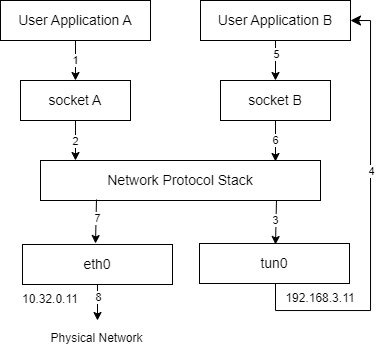

The diagram above was exported from draw.io. Its source (the exported page's mxGraphModel, read from the mxfile embedded in the PNG):
<mxGraphModel dx="757" dy="681" grid="1" gridSize="10" guides="1" tooltips="1" connect="1" arrows="1" fold="1" page="1" pageScale="1" pageWidth="850" pageHeight="1100" math="0" shadow="0">
  <root>
    <mxCell id="0" />
    <mxCell id="1" parent="0" />
    <mxCell id="kfcegb-y5UTw30hLXOhg-1" value="User Application A" style="rounded=0;whiteSpace=wrap;html=1;fontSize=14;" vertex="1" parent="1">
      <mxGeometry x="150" y="120" width="150" height="40" as="geometry" />
    </mxCell>
    <mxCell id="kfcegb-y5UTw30hLXOhg-2" value="" style="endArrow=classic;html=1;rounded=0;exitX=0.5;exitY=1;exitDx=0;exitDy=0;" edge="1" parent="1" source="kfcegb-y5UTw30hLXOhg-1">
      <mxGeometry width="50" height="50" relative="1" as="geometry">
        <mxPoint x="200" y="170" as="sourcePoint" />
        <mxPoint x="225" y="200" as="targetPoint" />
      </mxGeometry>
    </mxCell>
    <mxCell id="kfcegb-y5UTw30hLXOhg-16" value="1" style="edgeLabel;html=1;align=center;verticalAlign=middle;resizable=0;points=[];" vertex="1" connectable="0" parent="kfcegb-y5UTw30hLXOhg-2">
      <mxGeometry x="-0.05" relative="1" as="geometry">
        <mxPoint as="offset" />
      </mxGeometry>
    </mxCell>
    <mxCell id="kfcegb-y5UTw30hLXOhg-3" value="User Application B" style="rounded=0;whiteSpace=wrap;html=1;fontSize=14;" vertex="1" parent="1">
      <mxGeometry x="350" y="120" width="150" height="40" as="geometry" />
    </mxCell>
    <mxCell id="kfcegb-y5UTw30hLXOhg-4" value="" style="endArrow=classic;html=1;rounded=0;exitX=0.5;exitY=1;exitDx=0;exitDy=0;" edge="1" parent="1" source="kfcegb-y5UTw30hLXOhg-3">
      <mxGeometry width="50" height="50" relative="1" as="geometry">
        <mxPoint x="400" y="170" as="sourcePoint" />
        <mxPoint x="425" y="200" as="targetPoint" />
      </mxGeometry>
    </mxCell>
    <mxCell id="kfcegb-y5UTw30hLXOhg-22" value="5" style="edgeLabel;html=1;align=center;verticalAlign=middle;resizable=0;points=[];" vertex="1" connectable="0" parent="kfcegb-y5UTw30hLXOhg-4">
      <mxGeometry x="-0.3259" y="1" relative="1" as="geometry">
        <mxPoint as="offset" />
      </mxGeometry>
    </mxCell>
    <mxCell id="kfcegb-y5UTw30hLXOhg-5" value="socket A" style="rounded=0;whiteSpace=wrap;html=1;fontSize=14;" vertex="1" parent="1">
      <mxGeometry x="170" y="200" width="110" height="40" as="geometry" />
    </mxCell>
    <mxCell id="kfcegb-y5UTw30hLXOhg-6" value="" style="endArrow=classic;html=1;rounded=0;exitX=0.5;exitY=1;exitDx=0;exitDy=0;" edge="1" parent="1" source="kfcegb-y5UTw30hLXOhg-5">
      <mxGeometry width="50" height="50" relative="1" as="geometry">
        <mxPoint x="200" y="270" as="sourcePoint" />
        <mxPoint x="225" y="280" as="targetPoint" />
      </mxGeometry>
    </mxCell>
    <mxCell id="kfcegb-y5UTw30hLXOhg-17" value="2" style="edgeLabel;html=1;align=center;verticalAlign=middle;resizable=0;points=[];" vertex="1" connectable="0" parent="kfcegb-y5UTw30hLXOhg-6">
      <mxGeometry x="0.0701" y="1" relative="1" as="geometry">
        <mxPoint x="-1" y="-1" as="offset" />
      </mxGeometry>
    </mxCell>
    <mxCell id="kfcegb-y5UTw30hLXOhg-7" value="socket B" style="rounded=0;whiteSpace=wrap;html=1;fontSize=14;" vertex="1" parent="1">
      <mxGeometry x="370" y="200" width="110" height="40" as="geometry" />
    </mxCell>
    <mxCell id="kfcegb-y5UTw30hLXOhg-8" value="" style="endArrow=classic;html=1;rounded=0;exitX=0.5;exitY=1;exitDx=0;exitDy=0;" edge="1" parent="1" source="kfcegb-y5UTw30hLXOhg-7">
      <mxGeometry width="50" height="50" relative="1" as="geometry">
        <mxPoint x="400" y="270" as="sourcePoint" />
        <mxPoint x="425" y="281" as="targetPoint" />
      </mxGeometry>
    </mxCell>
    <mxCell id="kfcegb-y5UTw30hLXOhg-23" value="6" style="edgeLabel;html=1;align=center;verticalAlign=middle;resizable=0;points=[];" vertex="1" connectable="0" parent="kfcegb-y5UTw30hLXOhg-8">
      <mxGeometry x="-0.4586" y="-1" relative="1" as="geometry">
        <mxPoint x="1" y="9" as="offset" />
      </mxGeometry>
    </mxCell>
    <mxCell id="kfcegb-y5UTw30hLXOhg-9" value="Network Protocol Stack" style="rounded=0;whiteSpace=wrap;html=1;fontSize=14;" vertex="1" parent="1">
      <mxGeometry x="190" y="280" width="280" height="40" as="geometry" />
    </mxCell>
    <mxCell id="kfcegb-y5UTw30hLXOhg-10" value="" style="endArrow=classic;html=1;rounded=0;" edge="1" parent="1">
      <mxGeometry width="50" height="50" relative="1" as="geometry">
        <mxPoint x="246" y="319" as="sourcePoint" />
        <mxPoint x="245" y="363" as="targetPoint" />
      </mxGeometry>
    </mxCell>
    <mxCell id="kfcegb-y5UTw30hLXOhg-24" value="7" style="edgeLabel;html=1;align=center;verticalAlign=middle;resizable=0;points=[];" vertex="1" connectable="0" parent="kfcegb-y5UTw30hLXOhg-10">
      <mxGeometry x="-0.5022" y="-1" relative="1" as="geometry">
        <mxPoint x="2" y="8" as="offset" />
      </mxGeometry>
    </mxCell>
    <mxCell id="kfcegb-y5UTw30hLXOhg-11" value="eth0" style="rounded=0;whiteSpace=wrap;html=1;fontSize=14;" vertex="1" parent="1">
      <mxGeometry x="172" y="364" width="150" height="40" as="geometry" />
    </mxCell>
    <mxCell id="kfcegb-y5UTw30hLXOhg-12" value="" style="endArrow=classic;html=1;rounded=0;exitX=0.5;exitY=1;exitDx=0;exitDy=0;" edge="1" parent="1" source="kfcegb-y5UTw30hLXOhg-11">
      <mxGeometry width="50" height="50" relative="1" as="geometry">
        <mxPoint x="180" y="500" as="sourcePoint" />
        <mxPoint x="247" y="440" as="targetPoint" />
      </mxGeometry>
    </mxCell>
    <mxCell id="kfcegb-y5UTw30hLXOhg-25" value="8" style="edgeLabel;html=1;align=center;verticalAlign=middle;resizable=0;points=[];" vertex="1" connectable="0" parent="kfcegb-y5UTw30hLXOhg-12">
      <mxGeometry x="-0.3228" y="1" relative="1" as="geometry">
        <mxPoint as="offset" />
      </mxGeometry>
    </mxCell>
    <mxCell id="kfcegb-y5UTw30hLXOhg-13" value="tun0" style="rounded=0;whiteSpace=wrap;html=1;fontSize=14;" vertex="1" parent="1">
      <mxGeometry x="349" y="363" width="150" height="40" as="geometry" />
    </mxCell>
    <mxCell id="kfcegb-y5UTw30hLXOhg-15" value="" style="endArrow=classic;html=1;rounded=0;exitX=0.25;exitY=1;exitDx=0;exitDy=0;" edge="1" parent="1">
      <mxGeometry width="50" height="50" relative="1" as="geometry">
        <mxPoint x="426" y="320" as="sourcePoint" />
        <mxPoint x="425" y="364" as="targetPoint" />
      </mxGeometry>
    </mxCell>
    <mxCell id="kfcegb-y5UTw30hLXOhg-18" value="3" style="edgeLabel;html=1;align=center;verticalAlign=middle;resizable=0;points=[];" vertex="1" connectable="0" parent="kfcegb-y5UTw30hLXOhg-15">
      <mxGeometry x="-0.3793" relative="1" as="geometry">
        <mxPoint x="-1" y="6" as="offset" />
      </mxGeometry>
    </mxCell>
    <mxCell id="kfcegb-y5UTw30hLXOhg-20" value="" style="edgeStyle=segmentEdgeStyle;endArrow=classic;html=1;curved=0;rounded=0;endSize=8;startSize=8;exitX=0.5;exitY=1;exitDx=0;exitDy=0;entryX=1;entryY=0.5;entryDx=0;entryDy=0;" edge="1" parent="1" source="kfcegb-y5UTw30hLXOhg-13" target="kfcegb-y5UTw30hLXOhg-3">
      <mxGeometry width="50" height="50" relative="1" as="geometry">
        <mxPoint x="430" y="470" as="sourcePoint" />
        <mxPoint x="480" y="420" as="targetPoint" />
        <Array as="points">
          <mxPoint x="425" y="403" />
          <mxPoint x="425" y="430" />
          <mxPoint x="520" y="430" />
          <mxPoint x="520" y="140" />
        </Array>
      </mxGeometry>
    </mxCell>
    <mxCell id="kfcegb-y5UTw30hLXOhg-21" value="4" style="edgeLabel;html=1;align=center;verticalAlign=middle;resizable=0;points=[];" vertex="1" connectable="0" parent="kfcegb-y5UTw30hLXOhg-20">
      <mxGeometry x="0.2103" y="-1" relative="1" as="geometry">
        <mxPoint as="offset" />
      </mxGeometry>
    </mxCell>
    <mxCell id="kfcegb-y5UTw30hLXOhg-26" value="192.168.3.11" style="text;html=1;align=center;verticalAlign=middle;whiteSpace=wrap;rounded=0;" vertex="1" parent="1">
      <mxGeometry x="430" y="403" width="80" height="30" as="geometry" />
    </mxCell>
    <mxCell id="kfcegb-y5UTw30hLXOhg-27" value="10.32.0.11" style="text;html=1;align=center;verticalAlign=middle;whiteSpace=wrap;rounded=0;" vertex="1" parent="1">
      <mxGeometry x="160" y="404" width="80" height="30" as="geometry" />
    </mxCell>
    <mxCell id="kfcegb-y5UTw30hLXOhg-28" value="Physical Network" style="text;html=1;align=center;verticalAlign=middle;whiteSpace=wrap;rounded=0;" vertex="1" parent="1">
      <mxGeometry x="190" y="443" width="113" height="30" as="geometry" />
    </mxCell>
  </root>
</mxGraphModel>